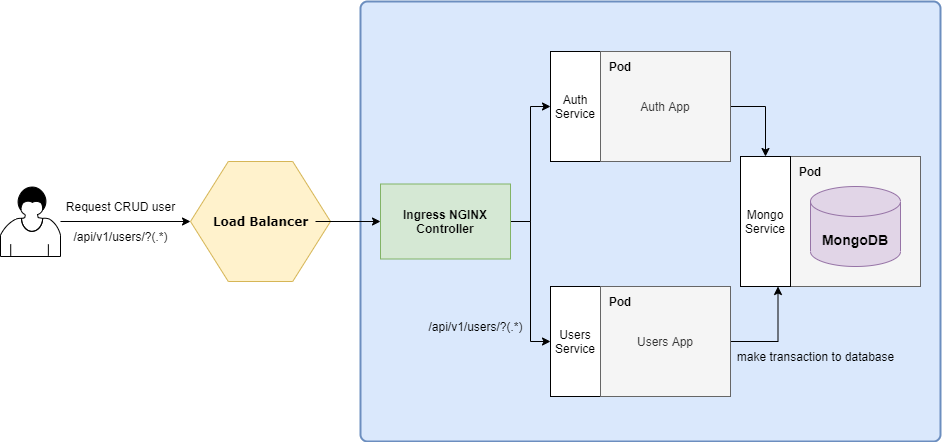

The diagram above was exported from draw.io. Its source (the exported page's mxGraphModel, read from the mxfile embedded in the PNG):
<mxGraphModel dx="1166" dy="792" grid="1" gridSize="10" guides="1" tooltips="1" connect="1" arrows="1" fold="1" page="1" pageScale="1" pageWidth="850" pageHeight="1100" math="0" shadow="0">
  <root>
    <mxCell id="0" />
    <mxCell id="1" parent="0" />
    <mxCell id="7nSPqd5FeBJuFcWnX80r-6" value="" style="rounded=1;whiteSpace=wrap;html=1;absoluteArcSize=1;arcSize=14;strokeWidth=2;fillColor=#dae8fc;strokeColor=#6c8ebf;" vertex="1" parent="1">
      <mxGeometry x="430" y="175" width="580" height="440" as="geometry" />
    </mxCell>
    <mxCell id="7nSPqd5FeBJuFcWnX80r-4" style="edgeStyle=orthogonalEdgeStyle;rounded=0;orthogonalLoop=1;jettySize=auto;html=1;entryX=0;entryY=0.5;entryDx=0;entryDy=0;" edge="1" parent="1" source="7nSPqd5FeBJuFcWnX80r-1" target="7nSPqd5FeBJuFcWnX80r-2">
      <mxGeometry relative="1" as="geometry" />
    </mxCell>
    <mxCell id="7nSPqd5FeBJuFcWnX80r-1" value="" style="shape=mxgraph.bpmn.user_task;html=1;outlineConnect=0;" vertex="1" parent="1">
      <mxGeometry x="70" y="360" width="60" height="70" as="geometry" />
    </mxCell>
    <mxCell id="7nSPqd5FeBJuFcWnX80r-2" value="" style="verticalLabelPosition=bottom;verticalAlign=top;html=1;shape=hexagon;perimeter=hexagonPerimeter2;arcSize=6;size=0.27;fillColor=#fff2cc;strokeColor=#d6b656;fontFamily=Helvetica;" vertex="1" parent="1">
      <mxGeometry x="260" y="335" width="140" height="120" as="geometry" />
    </mxCell>
    <mxCell id="7nSPqd5FeBJuFcWnX80r-8" style="edgeStyle=orthogonalEdgeStyle;rounded=0;orthogonalLoop=1;jettySize=auto;html=1;entryX=0;entryY=0.5;entryDx=0;entryDy=0;" edge="1" parent="1" source="7nSPqd5FeBJuFcWnX80r-3" target="7nSPqd5FeBJuFcWnX80r-7">
      <mxGeometry relative="1" as="geometry" />
    </mxCell>
    <mxCell id="7nSPqd5FeBJuFcWnX80r-3" value="&lt;font face=&quot;Verdana&quot;&gt;&lt;b&gt;Load Balancer&lt;/b&gt;&lt;/font&gt;" style="text;html=1;align=center;verticalAlign=middle;resizable=0;points=[];autosize=1;fontFamily=Helvetica;" vertex="1" parent="1">
      <mxGeometry x="275" y="385" width="110" height="20" as="geometry" />
    </mxCell>
    <mxCell id="7nSPqd5FeBJuFcWnX80r-5" value="Request CRUD user" style="text;html=1;align=center;verticalAlign=middle;resizable=0;points=[];autosize=1;" vertex="1" parent="1">
      <mxGeometry x="130" y="370" width="120" height="20" as="geometry" />
    </mxCell>
    <mxCell id="7nSPqd5FeBJuFcWnX80r-27" style="edgeStyle=orthogonalEdgeStyle;rounded=0;orthogonalLoop=1;jettySize=auto;html=1;entryX=0;entryY=0.5;entryDx=0;entryDy=0;" edge="1" parent="1" source="7nSPqd5FeBJuFcWnX80r-7" target="7nSPqd5FeBJuFcWnX80r-17">
      <mxGeometry relative="1" as="geometry" />
    </mxCell>
    <mxCell id="7nSPqd5FeBJuFcWnX80r-28" style="edgeStyle=orthogonalEdgeStyle;rounded=0;orthogonalLoop=1;jettySize=auto;html=1;entryX=0;entryY=0.5;entryDx=0;entryDy=0;" edge="1" parent="1" source="7nSPqd5FeBJuFcWnX80r-7" target="7nSPqd5FeBJuFcWnX80r-24">
      <mxGeometry relative="1" as="geometry" />
    </mxCell>
    <mxCell id="7nSPqd5FeBJuFcWnX80r-7" value="&lt;b&gt;Ingress NGINX Controller&lt;/b&gt;" style="rounded=0;whiteSpace=wrap;html=1;fillColor=#d5e8d4;strokeColor=#82b366;" vertex="1" parent="1">
      <mxGeometry x="450" y="357.5" width="130" height="75" as="geometry" />
    </mxCell>
    <mxCell id="7nSPqd5FeBJuFcWnX80r-14" value="" style="rounded=0;whiteSpace=wrap;html=1;fillColor=#f5f5f5;strokeColor=#666666;fontColor=#333333;" vertex="1" parent="1">
      <mxGeometry x="860" y="330" width="130" height="130" as="geometry" />
    </mxCell>
    <mxCell id="7nSPqd5FeBJuFcWnX80r-15" value="&lt;b&gt;&lt;font style=&quot;font-size: 14px&quot;&gt;MongoDB&lt;/font&gt;&lt;/b&gt;" style="shape=cylinder3;whiteSpace=wrap;html=1;boundedLbl=1;backgroundOutline=1;size=15;fillColor=#e1d5e7;strokeColor=#9673a6;" vertex="1" parent="1">
      <mxGeometry x="880" y="360" width="90" height="80" as="geometry" />
    </mxCell>
    <mxCell id="7nSPqd5FeBJuFcWnX80r-16" value="&lt;b&gt;Pod&lt;/b&gt;" style="text;html=1;strokeColor=none;fillColor=none;align=center;verticalAlign=middle;whiteSpace=wrap;rounded=0;" vertex="1" parent="1">
      <mxGeometry x="860" y="330" width="40" height="30" as="geometry" />
    </mxCell>
    <mxCell id="7nSPqd5FeBJuFcWnX80r-17" value="Users Service" style="rounded=0;whiteSpace=wrap;html=1;" vertex="1" parent="1">
      <mxGeometry x="620" y="460" width="50" height="110" as="geometry" />
    </mxCell>
    <mxCell id="7nSPqd5FeBJuFcWnX80r-18" value="Mongo&lt;br&gt;Service" style="rounded=0;whiteSpace=wrap;html=1;" vertex="1" parent="1">
      <mxGeometry x="810" y="330" width="50" height="130" as="geometry" />
    </mxCell>
    <mxCell id="7nSPqd5FeBJuFcWnX80r-31" style="edgeStyle=orthogonalEdgeStyle;rounded=0;orthogonalLoop=1;jettySize=auto;html=1;entryX=0.75;entryY=1;entryDx=0;entryDy=0;" edge="1" parent="1" source="7nSPqd5FeBJuFcWnX80r-22" target="7nSPqd5FeBJuFcWnX80r-18">
      <mxGeometry relative="1" as="geometry" />
    </mxCell>
    <mxCell id="7nSPqd5FeBJuFcWnX80r-22" value="Users App" style="rounded=0;whiteSpace=wrap;html=1;fillColor=#f5f5f5;strokeColor=#666666;fontColor=#333333;" vertex="1" parent="1">
      <mxGeometry x="670" y="460" width="130" height="110" as="geometry" />
    </mxCell>
    <mxCell id="7nSPqd5FeBJuFcWnX80r-23" value="&lt;b&gt;Pod&lt;/b&gt;" style="text;html=1;strokeColor=none;fillColor=none;align=center;verticalAlign=middle;whiteSpace=wrap;rounded=0;" vertex="1" parent="1">
      <mxGeometry x="670" y="460" width="40" height="30" as="geometry" />
    </mxCell>
    <mxCell id="7nSPqd5FeBJuFcWnX80r-24" value="Auth Service" style="rounded=0;whiteSpace=wrap;html=1;" vertex="1" parent="1">
      <mxGeometry x="620" y="225" width="50" height="110" as="geometry" />
    </mxCell>
    <mxCell id="7nSPqd5FeBJuFcWnX80r-32" style="edgeStyle=orthogonalEdgeStyle;rounded=0;orthogonalLoop=1;jettySize=auto;html=1;entryX=0.5;entryY=0;entryDx=0;entryDy=0;" edge="1" parent="1" source="7nSPqd5FeBJuFcWnX80r-25" target="7nSPqd5FeBJuFcWnX80r-18">
      <mxGeometry relative="1" as="geometry" />
    </mxCell>
    <mxCell id="7nSPqd5FeBJuFcWnX80r-25" value="Auth App" style="rounded=0;whiteSpace=wrap;html=1;fillColor=#f5f5f5;strokeColor=#666666;fontColor=#333333;" vertex="1" parent="1">
      <mxGeometry x="670" y="225" width="130" height="110" as="geometry" />
    </mxCell>
    <mxCell id="7nSPqd5FeBJuFcWnX80r-26" value="&lt;b&gt;Pod&lt;/b&gt;" style="text;html=1;strokeColor=none;fillColor=none;align=center;verticalAlign=middle;whiteSpace=wrap;rounded=0;" vertex="1" parent="1">
      <mxGeometry x="670" y="225" width="40" height="30" as="geometry" />
    </mxCell>
    <mxCell id="7nSPqd5FeBJuFcWnX80r-33" value="/api/v1/users/?(.*)" style="text;html=1;align=center;verticalAlign=middle;resizable=0;points=[];autosize=1;" vertex="1" parent="1">
      <mxGeometry x="490" y="490" width="110" height="20" as="geometry" />
    </mxCell>
    <mxCell id="7nSPqd5FeBJuFcWnX80r-34" value="make transaction to database" style="text;html=1;align=center;verticalAlign=middle;resizable=0;points=[];autosize=1;" vertex="1" parent="1">
      <mxGeometry x="800" y="520" width="170" height="20" as="geometry" />
    </mxCell>
    <mxCell id="7nSPqd5FeBJuFcWnX80r-35" value="/api/v1/users/?(.*)" style="text;html=1;align=center;verticalAlign=middle;resizable=0;points=[];autosize=1;" vertex="1" parent="1">
      <mxGeometry x="135" y="400" width="110" height="20" as="geometry" />
    </mxCell>
  </root>
</mxGraphModel>